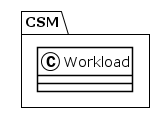

The diagram above was rendered by PlantUML. Its source (embedded in the PNG):
@startuml
!theme plain
package CSM {
class Workload {
}
}
@enduml